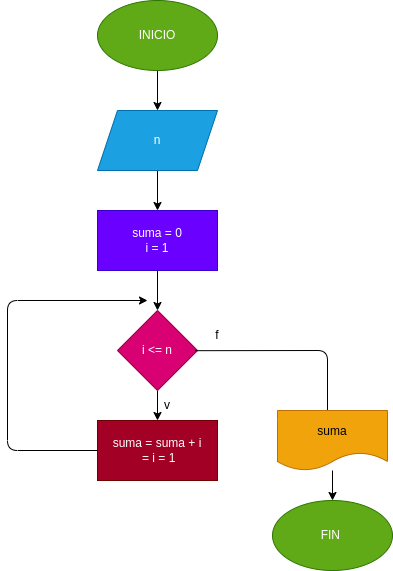

The diagram above was exported from draw.io. Its source (the exported page's mxGraphModel, read from the mxfile embedded in the PNG):
<mxGraphModel dx="434" dy="303" grid="1" gridSize="10" guides="1" tooltips="1" connect="1" arrows="1" fold="1" page="1" pageScale="1" pageWidth="827" pageHeight="1169" math="0" shadow="0">
  <root>
    <mxCell id="0" />
    <mxCell id="1" parent="0" />
    <mxCell id="3" style="edgeStyle=none;html=1;" edge="1" parent="1" source="2" target="4">
      <mxGeometry relative="1" as="geometry">
        <mxPoint x="230" y="110" as="targetPoint" />
      </mxGeometry>
    </mxCell>
    <mxCell id="2" value="INICIO" style="ellipse;whiteSpace=wrap;html=1;fillColor=#60a917;fontColor=#ffffff;strokeColor=#2D7600;" vertex="1" parent="1">
      <mxGeometry x="170" width="120" height="70" as="geometry" />
    </mxCell>
    <mxCell id="5" style="edgeStyle=none;html=1;" edge="1" parent="1" source="4" target="6">
      <mxGeometry relative="1" as="geometry">
        <mxPoint x="230" y="210" as="targetPoint" />
      </mxGeometry>
    </mxCell>
    <mxCell id="4" value="n" style="shape=parallelogram;perimeter=parallelogramPerimeter;whiteSpace=wrap;html=1;fixedSize=1;fillColor=#1ba1e2;fontColor=#ffffff;strokeColor=#006EAF;" vertex="1" parent="1">
      <mxGeometry x="170" y="110" width="120" height="60" as="geometry" />
    </mxCell>
    <mxCell id="7" style="edgeStyle=none;html=1;" edge="1" parent="1" source="6" target="8">
      <mxGeometry relative="1" as="geometry">
        <mxPoint x="230" y="310" as="targetPoint" />
      </mxGeometry>
    </mxCell>
    <mxCell id="6" value="suma = 0&lt;br&gt;i = 1" style="rounded=0;whiteSpace=wrap;html=1;fillColor=#6a00ff;fontColor=#ffffff;strokeColor=#3700CC;" vertex="1" parent="1">
      <mxGeometry x="170" y="210" width="120" height="60" as="geometry" />
    </mxCell>
    <mxCell id="9" style="edgeStyle=none;html=1;" edge="1" parent="1" source="8" target="10">
      <mxGeometry relative="1" as="geometry">
        <mxPoint x="230" y="430" as="targetPoint" />
      </mxGeometry>
    </mxCell>
    <mxCell id="8" value="i &amp;lt;= n" style="rhombus;whiteSpace=wrap;html=1;fillColor=#d80073;fontColor=#ffffff;strokeColor=#A50040;" vertex="1" parent="1">
      <mxGeometry x="190" y="310" width="80" height="80" as="geometry" />
    </mxCell>
    <mxCell id="10" value="suma = suma + i&lt;br&gt;&amp;nbsp;= i = 1" style="rounded=0;whiteSpace=wrap;html=1;fillColor=#a20025;fontColor=#ffffff;strokeColor=#6F0000;" vertex="1" parent="1">
      <mxGeometry x="170" y="420" width="120" height="60" as="geometry" />
    </mxCell>
    <mxCell id="11" value="" style="endArrow=classic;html=1;exitX=0;exitY=0.5;exitDx=0;exitDy=0;" edge="1" parent="1" source="10">
      <mxGeometry width="50" height="50" relative="1" as="geometry">
        <mxPoint x="200" y="390" as="sourcePoint" />
        <mxPoint x="220" y="300" as="targetPoint" />
        <Array as="points">
          <mxPoint x="80" y="450" />
          <mxPoint x="80" y="300" />
        </Array>
      </mxGeometry>
    </mxCell>
    <mxCell id="12" value="v" style="text;html=1;strokeColor=none;fillColor=none;align=center;verticalAlign=middle;whiteSpace=wrap;rounded=0;" vertex="1" parent="1">
      <mxGeometry x="210" y="390" width="60" height="30" as="geometry" />
    </mxCell>
    <mxCell id="13" value="f" style="text;html=1;strokeColor=none;fillColor=none;align=center;verticalAlign=middle;whiteSpace=wrap;rounded=0;" vertex="1" parent="1">
      <mxGeometry x="260" y="320" width="60" height="30" as="geometry" />
    </mxCell>
    <mxCell id="15" value="" style="endArrow=none;html=1;entryX=0.128;entryY=1.006;entryDx=0;entryDy=0;entryPerimeter=0;" edge="1" parent="1" target="13">
      <mxGeometry width="50" height="50" relative="1" as="geometry">
        <mxPoint x="400" y="410" as="sourcePoint" />
        <mxPoint x="250" y="340" as="targetPoint" />
        <Array as="points">
          <mxPoint x="400" y="410" />
          <mxPoint x="400" y="350" />
        </Array>
      </mxGeometry>
    </mxCell>
    <mxCell id="17" style="edgeStyle=none;html=1;" edge="1" parent="1" source="16">
      <mxGeometry relative="1" as="geometry">
        <mxPoint x="405" y="500" as="targetPoint" />
      </mxGeometry>
    </mxCell>
    <mxCell id="16" value="suma" style="shape=document;whiteSpace=wrap;html=1;boundedLbl=1;fillColor=#f0a30a;fontColor=#000000;strokeColor=#BD7000;" vertex="1" parent="1">
      <mxGeometry x="350" y="410" width="110" height="60" as="geometry" />
    </mxCell>
    <mxCell id="18" value="FIN&amp;nbsp;" style="ellipse;whiteSpace=wrap;html=1;fillColor=#60a917;fontColor=#ffffff;strokeColor=#2D7600;" vertex="1" parent="1">
      <mxGeometry x="345" y="500" width="120" height="70" as="geometry" />
    </mxCell>
  </root>
</mxGraphModel>